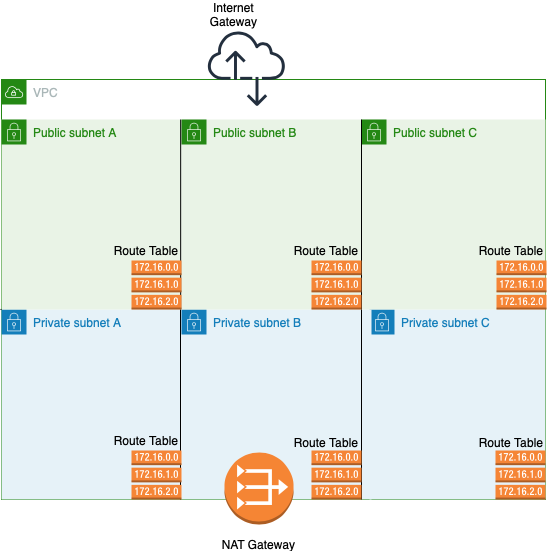

The diagram above was exported from draw.io. Its source (the exported page's mxGraphModel, read from the mxfile embedded in the PNG):
<mxGraphModel dx="1186" dy="764" grid="1" gridSize="10" guides="1" tooltips="1" connect="1" arrows="1" fold="1" page="1" pageScale="1" pageWidth="827" pageHeight="1169" math="0" shadow="0">
  <root>
    <mxCell id="0" />
    <mxCell id="1" parent="0" />
    <mxCell id="Emw-XGeAnPCy8ZoEipqI-34" value="VPC" style="points=[[0,0],[0.25,0],[0.5,0],[0.75,0],[1,0],[1,0.25],[1,0.5],[1,0.75],[1,1],[0.75,1],[0.5,1],[0.25,1],[0,1],[0,0.75],[0,0.5],[0,0.25]];outlineConnect=0;gradientColor=none;html=1;whiteSpace=wrap;fontSize=12;fontStyle=0;shape=mxgraph.aws4.group;grIcon=mxgraph.aws4.group_vpc;strokeColor=#248814;fillColor=none;verticalAlign=top;align=left;spacingLeft=30;fontColor=#AAB7B8;dashed=0;" parent="1" vertex="1">
      <mxGeometry x="130" y="140" width="544" height="420" as="geometry" />
    </mxCell>
    <mxCell id="Emw-XGeAnPCy8ZoEipqI-30" value="Private subnet A" style="points=[[0,0],[0.25,0],[0.5,0],[0.75,0],[1,0],[1,0.25],[1,0.5],[1,0.75],[1,1],[0.75,1],[0.5,1],[0.25,1],[0,1],[0,0.75],[0,0.5],[0,0.25]];outlineConnect=0;gradientColor=none;html=1;whiteSpace=wrap;fontSize=12;fontStyle=0;shape=mxgraph.aws4.group;grIcon=mxgraph.aws4.group_security_group;grStroke=0;strokeColor=#147EBA;fillColor=#E6F2F8;verticalAlign=top;align=left;spacingLeft=30;fontColor=#147EBA;dashed=0;" parent="1" vertex="1">
      <mxGeometry x="130" y="370" width="180" height="190" as="geometry" />
    </mxCell>
    <mxCell id="Emw-XGeAnPCy8ZoEipqI-31" value="Private subnet C" style="points=[[0,0],[0.25,0],[0.5,0],[0.75,0],[1,0],[1,0.25],[1,0.5],[1,0.75],[1,1],[0.75,1],[0.5,1],[0.25,1],[0,1],[0,0.75],[0,0.5],[0,0.25]];outlineConnect=0;gradientColor=none;html=1;whiteSpace=wrap;fontSize=12;fontStyle=0;shape=mxgraph.aws4.group;grIcon=mxgraph.aws4.group_security_group;grStroke=0;strokeColor=#147EBA;fillColor=#E6F2F8;verticalAlign=top;align=left;spacingLeft=30;fontColor=#147EBA;dashed=0;" parent="1" vertex="1">
      <mxGeometry x="498" y="370" width="176" height="190" as="geometry" />
    </mxCell>
    <mxCell id="Emw-XGeAnPCy8ZoEipqI-32" value="Private subnet B" style="points=[[0,0],[0.25,0],[0.5,0],[0.75,0],[1,0],[1,0.25],[1,0.5],[1,0.75],[1,1],[0.75,1],[0.5,1],[0.25,1],[0,1],[0,0.75],[0,0.5],[0,0.25]];outlineConnect=0;gradientColor=none;html=1;whiteSpace=wrap;fontSize=12;fontStyle=0;shape=mxgraph.aws4.group;grIcon=mxgraph.aws4.group_security_group;grStroke=0;strokeColor=#147EBA;fillColor=#E6F2F8;verticalAlign=top;align=left;spacingLeft=30;fontColor=#147EBA;dashed=0;" parent="1" vertex="1">
      <mxGeometry x="310" y="370" width="190" height="190" as="geometry" />
    </mxCell>
    <mxCell id="Emw-XGeAnPCy8ZoEipqI-36" value="" style="endArrow=none;html=1;exitX=0;exitY=0;exitDx=0;exitDy=0;entryX=0;entryY=1;entryDx=0;entryDy=0;" parent="1" edge="1">
      <mxGeometry width="50" height="50" relative="1" as="geometry">
        <mxPoint x="309" y="370" as="sourcePoint" />
        <mxPoint x="309" y="560" as="targetPoint" />
      </mxGeometry>
    </mxCell>
    <mxCell id="Emw-XGeAnPCy8ZoEipqI-37" value="Public subnet A" style="points=[[0,0],[0.25,0],[0.5,0],[0.75,0],[1,0],[1,0.25],[1,0.5],[1,0.75],[1,1],[0.75,1],[0.5,1],[0.25,1],[0,1],[0,0.75],[0,0.5],[0,0.25]];outlineConnect=0;gradientColor=none;html=1;whiteSpace=wrap;fontSize=12;fontStyle=0;shape=mxgraph.aws4.group;grIcon=mxgraph.aws4.group_security_group;grStroke=0;strokeColor=#248814;fillColor=#E9F3E6;verticalAlign=top;align=left;spacingLeft=30;fontColor=#248814;dashed=0;" parent="1" vertex="1">
      <mxGeometry x="130" y="180" width="180" height="190" as="geometry" />
    </mxCell>
    <mxCell id="Emw-XGeAnPCy8ZoEipqI-38" value="Public subnet B" style="points=[[0,0],[0.25,0],[0.5,0],[0.75,0],[1,0],[1,0.25],[1,0.5],[1,0.75],[1,1],[0.75,1],[0.5,1],[0.25,1],[0,1],[0,0.75],[0,0.5],[0,0.25]];outlineConnect=0;gradientColor=none;html=1;whiteSpace=wrap;fontSize=12;fontStyle=0;shape=mxgraph.aws4.group;grIcon=mxgraph.aws4.group_security_group;grStroke=0;strokeColor=#248814;fillColor=#E9F3E6;verticalAlign=top;align=left;spacingLeft=30;fontColor=#248814;dashed=0;" parent="1" vertex="1">
      <mxGeometry x="310" y="180" width="180" height="190" as="geometry" />
    </mxCell>
    <mxCell id="Emw-XGeAnPCy8ZoEipqI-39" value="Public subnet C" style="points=[[0,0],[0.25,0],[0.5,0],[0.75,0],[1,0],[1,0.25],[1,0.5],[1,0.75],[1,1],[0.75,1],[0.5,1],[0.25,1],[0,1],[0,0.75],[0,0.5],[0,0.25]];outlineConnect=0;gradientColor=none;html=1;whiteSpace=wrap;fontSize=12;fontStyle=0;shape=mxgraph.aws4.group;grIcon=mxgraph.aws4.group_security_group;grStroke=0;strokeColor=#248814;fillColor=#E9F3E6;verticalAlign=top;align=left;spacingLeft=30;fontColor=#248814;dashed=0;" parent="1" vertex="1">
      <mxGeometry x="490" y="180" width="184" height="190" as="geometry" />
    </mxCell>
    <mxCell id="Emw-XGeAnPCy8ZoEipqI-40" value="" style="endArrow=none;html=1;exitX=0;exitY=0;exitDx=0;exitDy=0;entryX=0;entryY=1;entryDx=0;entryDy=0;" parent="1" edge="1">
      <mxGeometry width="50" height="50" relative="1" as="geometry">
        <mxPoint x="490" y="370" as="sourcePoint" />
        <mxPoint x="490" y="560" as="targetPoint" />
      </mxGeometry>
    </mxCell>
    <mxCell id="Emw-XGeAnPCy8ZoEipqI-41" value="" style="endArrow=none;html=1;exitX=0;exitY=0;exitDx=0;exitDy=0;entryX=0;entryY=1;entryDx=0;entryDy=0;" parent="1" edge="1">
      <mxGeometry width="50" height="50" relative="1" as="geometry">
        <mxPoint x="309.17" y="180" as="sourcePoint" />
        <mxPoint x="309.17" y="370" as="targetPoint" />
      </mxGeometry>
    </mxCell>
    <mxCell id="Emw-XGeAnPCy8ZoEipqI-42" value="" style="endArrow=none;html=1;exitX=0;exitY=0;exitDx=0;exitDy=0;entryX=0;entryY=1;entryDx=0;entryDy=0;" parent="1" edge="1">
      <mxGeometry width="50" height="50" relative="1" as="geometry">
        <mxPoint x="490" y="180" as="sourcePoint" />
        <mxPoint x="490" y="370" as="targetPoint" />
      </mxGeometry>
    </mxCell>
    <mxCell id="Emw-XGeAnPCy8ZoEipqI-43" value="" style="outlineConnect=0;fontColor=#232F3E;gradientColor=none;fillColor=#232F3E;strokeColor=none;dashed=0;verticalLabelPosition=bottom;verticalAlign=top;align=center;html=1;fontSize=12;fontStyle=0;aspect=fixed;pointerEvents=1;shape=mxgraph.aws4.internet_alt2;" parent="1" vertex="1">
      <mxGeometry x="336" y="90" width="78" height="78" as="geometry" />
    </mxCell>
    <mxCell id="Emw-XGeAnPCy8ZoEipqI-44" value="" style="endArrow=none;html=1;exitX=0;exitY=0;exitDx=0;exitDy=0;" parent="1" target="Emw-XGeAnPCy8ZoEipqI-34" edge="1">
      <mxGeometry width="50" height="50" relative="1" as="geometry">
        <mxPoint x="129" y="370" as="sourcePoint" />
        <mxPoint x="129" y="560" as="targetPoint" />
      </mxGeometry>
    </mxCell>
    <mxCell id="Emw-XGeAnPCy8ZoEipqI-48" value="Internet Gateway" style="text;html=1;strokeColor=none;fillColor=none;align=center;verticalAlign=middle;whiteSpace=wrap;rounded=0;" parent="1" vertex="1">
      <mxGeometry x="320" y="70" width="85" height="10" as="geometry" />
    </mxCell>
    <mxCell id="Emw-XGeAnPCy8ZoEipqI-59" value="" style="outlineConnect=0;dashed=0;verticalLabelPosition=bottom;verticalAlign=top;align=center;html=1;shape=mxgraph.aws3.vpc_nat_gateway;fillColor=#F58534;gradientColor=none;" parent="1" vertex="1">
      <mxGeometry x="353" y="513" width="69" height="72" as="geometry" />
    </mxCell>
    <mxCell id="Emw-XGeAnPCy8ZoEipqI-62" value="NAT Gateway" style="text;html=1;strokeColor=none;fillColor=none;align=center;verticalAlign=middle;whiteSpace=wrap;rounded=0;" parent="1" vertex="1">
      <mxGeometry x="345" y="600" width="85" height="10" as="geometry" />
    </mxCell>
    <mxCell id="Emw-XGeAnPCy8ZoEipqI-63" value="" style="outlineConnect=0;dashed=0;verticalLabelPosition=bottom;verticalAlign=top;align=center;html=1;shape=mxgraph.aws3.route_table;fillColor=#F58536;gradientColor=none;" parent="1" vertex="1">
      <mxGeometry x="260" y="321" width="50" height="49" as="geometry" />
    </mxCell>
    <mxCell id="Emw-XGeAnPCy8ZoEipqI-64" value="" style="outlineConnect=0;dashed=0;verticalLabelPosition=bottom;verticalAlign=top;align=center;html=1;shape=mxgraph.aws3.route_table;fillColor=#F58536;gradientColor=none;" parent="1" vertex="1">
      <mxGeometry x="260" y="511" width="50" height="49" as="geometry" />
    </mxCell>
    <mxCell id="Emw-XGeAnPCy8ZoEipqI-65" value="Route Table" style="text;html=1;strokeColor=none;fillColor=none;align=center;verticalAlign=middle;whiteSpace=wrap;rounded=0;" parent="1" vertex="1">
      <mxGeometry x="240" y="301" width="70" height="20" as="geometry" />
    </mxCell>
    <mxCell id="Emw-XGeAnPCy8ZoEipqI-66" value="Route Table" style="text;html=1;strokeColor=none;fillColor=none;align=center;verticalAlign=middle;whiteSpace=wrap;rounded=0;" parent="1" vertex="1">
      <mxGeometry x="240" y="491" width="70" height="20" as="geometry" />
    </mxCell>
    <mxCell id="Emw-XGeAnPCy8ZoEipqI-70" value="" style="outlineConnect=0;dashed=0;verticalLabelPosition=bottom;verticalAlign=top;align=center;html=1;shape=mxgraph.aws3.route_table;fillColor=#F58536;gradientColor=none;" parent="1" vertex="1">
      <mxGeometry x="440" y="511" width="50" height="49" as="geometry" />
    </mxCell>
    <mxCell id="Emw-XGeAnPCy8ZoEipqI-71" value="" style="outlineConnect=0;dashed=0;verticalLabelPosition=bottom;verticalAlign=top;align=center;html=1;shape=mxgraph.aws3.route_table;fillColor=#F58536;gradientColor=none;" parent="1" vertex="1">
      <mxGeometry x="624" y="511" width="50" height="49" as="geometry" />
    </mxCell>
    <mxCell id="Emw-XGeAnPCy8ZoEipqI-72" value="Route Table" style="text;html=1;strokeColor=none;fillColor=none;align=center;verticalAlign=middle;whiteSpace=wrap;rounded=0;" parent="1" vertex="1">
      <mxGeometry x="420" y="493" width="70" height="20" as="geometry" />
    </mxCell>
    <mxCell id="Emw-XGeAnPCy8ZoEipqI-73" value="Route Table" style="text;html=1;strokeColor=none;fillColor=none;align=center;verticalAlign=middle;whiteSpace=wrap;rounded=0;" parent="1" vertex="1">
      <mxGeometry x="600" y="493" width="80" height="20" as="geometry" />
    </mxCell>
    <mxCell id="Emw-XGeAnPCy8ZoEipqI-76" value="" style="outlineConnect=0;dashed=0;verticalLabelPosition=bottom;verticalAlign=top;align=center;html=1;shape=mxgraph.aws3.route_table;fillColor=#F58536;gradientColor=none;" parent="1" vertex="1">
      <mxGeometry x="440" y="321" width="50" height="49" as="geometry" />
    </mxCell>
    <mxCell id="Emw-XGeAnPCy8ZoEipqI-77" value="Route Table" style="text;html=1;strokeColor=none;fillColor=none;align=center;verticalAlign=middle;whiteSpace=wrap;rounded=0;" parent="1" vertex="1">
      <mxGeometry x="420" y="301" width="70" height="20" as="geometry" />
    </mxCell>
    <mxCell id="Emw-XGeAnPCy8ZoEipqI-78" value="" style="outlineConnect=0;dashed=0;verticalLabelPosition=bottom;verticalAlign=top;align=center;html=1;shape=mxgraph.aws3.route_table;fillColor=#F58536;gradientColor=none;" parent="1" vertex="1">
      <mxGeometry x="625" y="321" width="50" height="49" as="geometry" />
    </mxCell>
    <mxCell id="Emw-XGeAnPCy8ZoEipqI-79" value="Route Table" style="text;html=1;strokeColor=none;fillColor=none;align=center;verticalAlign=middle;whiteSpace=wrap;rounded=0;" parent="1" vertex="1">
      <mxGeometry x="605" y="301" width="70" height="20" as="geometry" />
    </mxCell>
  </root>
</mxGraphModel>